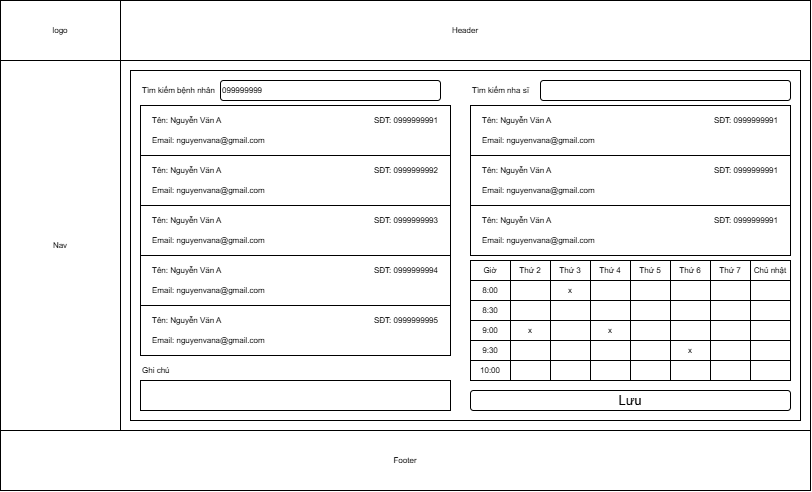

The diagram above was exported from draw.io. Its source (the exported page's mxGraphModel, read from the mxfile embedded in the PNG):
<mxGraphModel dx="947" dy="479" grid="1" gridSize="10" guides="1" tooltips="1" connect="1" arrows="1" fold="1" page="1" pageScale="1" pageWidth="827" pageHeight="1169" math="0" shadow="0">
  <root>
    <mxCell id="0" />
    <mxCell id="1" parent="0" />
    <mxCell id="Czgx_gtNOPZmEfHK1Xfj-12" value="" style="rounded=0;whiteSpace=wrap;html=1;fontSize=8;" vertex="1" parent="1">
      <mxGeometry width="810" height="490" as="geometry" />
    </mxCell>
    <mxCell id="Czgx_gtNOPZmEfHK1Xfj-20" value="" style="rounded=0;whiteSpace=wrap;html=1;fontSize=8;" vertex="1" parent="1">
      <mxGeometry x="130" y="70" width="670" height="350" as="geometry" />
    </mxCell>
    <mxCell id="Czgx_gtNOPZmEfHK1Xfj-168" value="" style="rounded=0;whiteSpace=wrap;html=1;fontSize=8;" vertex="1" parent="1">
      <mxGeometry x="140" y="105" width="310" height="245" as="geometry" />
    </mxCell>
    <mxCell id="Czgx_gtNOPZmEfHK1Xfj-173" value="" style="rounded=0;whiteSpace=wrap;html=1;fontSize=8;" vertex="1" parent="1">
      <mxGeometry x="140" y="105" width="310" height="50" as="geometry" />
    </mxCell>
    <mxCell id="Czgx_gtNOPZmEfHK1Xfj-13" value="logo" style="rounded=0;whiteSpace=wrap;html=1;fontSize=8;" vertex="1" parent="1">
      <mxGeometry width="120" height="60" as="geometry" />
    </mxCell>
    <mxCell id="Czgx_gtNOPZmEfHK1Xfj-14" value="Header" style="rounded=0;whiteSpace=wrap;html=1;fontSize=8;" vertex="1" parent="1">
      <mxGeometry x="120" width="690" height="60" as="geometry" />
    </mxCell>
    <mxCell id="Czgx_gtNOPZmEfHK1Xfj-15" value="Nav" style="rounded=0;whiteSpace=wrap;html=1;fontSize=8;" vertex="1" parent="1">
      <mxGeometry y="60" width="120" height="370" as="geometry" />
    </mxCell>
    <mxCell id="Czgx_gtNOPZmEfHK1Xfj-16" value="Footer" style="rounded=0;whiteSpace=wrap;html=1;fontSize=8;" vertex="1" parent="1">
      <mxGeometry y="430" width="810" height="60" as="geometry" />
    </mxCell>
    <mxCell id="Czgx_gtNOPZmEfHK1Xfj-166" value="099999999" style="rounded=1;whiteSpace=wrap;html=1;align=left;fontSize=8;" vertex="1" parent="1">
      <mxGeometry x="220" y="80" width="220" height="20" as="geometry" />
    </mxCell>
    <mxCell id="Czgx_gtNOPZmEfHK1Xfj-167" value="Tìm kiếm bệnh nhân" style="text;html=1;whiteSpace=wrap;strokeColor=none;fillColor=none;align=left;verticalAlign=middle;rounded=0;fontSize=8;" vertex="1" parent="1">
      <mxGeometry x="140" y="75" width="120" height="30" as="geometry" />
    </mxCell>
    <mxCell id="Czgx_gtNOPZmEfHK1Xfj-170" value="Tên: Nguyễn Văn A" style="text;html=1;whiteSpace=wrap;strokeColor=none;fillColor=none;align=left;verticalAlign=middle;rounded=0;fontSize=8;" vertex="1" parent="1">
      <mxGeometry x="150" y="105" width="120" height="30" as="geometry" />
    </mxCell>
    <mxCell id="Czgx_gtNOPZmEfHK1Xfj-171" value="SĐT: 0999999991" style="text;html=1;whiteSpace=wrap;strokeColor=none;fillColor=none;align=right;verticalAlign=middle;rounded=0;fontSize=8;" vertex="1" parent="1">
      <mxGeometry x="340" y="105" width="100" height="30" as="geometry" />
    </mxCell>
    <mxCell id="Czgx_gtNOPZmEfHK1Xfj-172" value="Email: nguyenvana@gmail.com" style="text;html=1;whiteSpace=wrap;strokeColor=none;fillColor=none;align=left;verticalAlign=middle;rounded=0;fontSize=8;" vertex="1" parent="1">
      <mxGeometry x="150" y="125" width="180" height="30" as="geometry" />
    </mxCell>
    <mxCell id="Czgx_gtNOPZmEfHK1Xfj-174" value="" style="rounded=0;whiteSpace=wrap;html=1;fontSize=8;" vertex="1" parent="1">
      <mxGeometry x="140" y="155" width="310" height="50" as="geometry" />
    </mxCell>
    <mxCell id="Czgx_gtNOPZmEfHK1Xfj-175" value="Tên: Nguyễn Văn A" style="text;html=1;whiteSpace=wrap;strokeColor=none;fillColor=none;align=left;verticalAlign=middle;rounded=0;fontSize=8;" vertex="1" parent="1">
      <mxGeometry x="150" y="155" width="120" height="30" as="geometry" />
    </mxCell>
    <mxCell id="Czgx_gtNOPZmEfHK1Xfj-176" value="SĐT: 0999999992" style="text;html=1;whiteSpace=wrap;strokeColor=none;fillColor=none;align=right;verticalAlign=middle;rounded=0;fontSize=8;" vertex="1" parent="1">
      <mxGeometry x="340" y="155" width="100" height="30" as="geometry" />
    </mxCell>
    <mxCell id="Czgx_gtNOPZmEfHK1Xfj-177" value="Email: nguyenvana@gmail.com" style="text;html=1;whiteSpace=wrap;strokeColor=none;fillColor=none;align=left;verticalAlign=middle;rounded=0;fontSize=8;" vertex="1" parent="1">
      <mxGeometry x="150" y="175" width="180" height="30" as="geometry" />
    </mxCell>
    <mxCell id="Czgx_gtNOPZmEfHK1Xfj-178" value="" style="rounded=0;whiteSpace=wrap;html=1;fontSize=8;" vertex="1" parent="1">
      <mxGeometry x="140" y="205" width="310" height="50" as="geometry" />
    </mxCell>
    <mxCell id="Czgx_gtNOPZmEfHK1Xfj-179" value="Tên: Nguyễn Văn A" style="text;html=1;whiteSpace=wrap;strokeColor=none;fillColor=none;align=left;verticalAlign=middle;rounded=0;fontSize=8;" vertex="1" parent="1">
      <mxGeometry x="150" y="205" width="120" height="30" as="geometry" />
    </mxCell>
    <mxCell id="Czgx_gtNOPZmEfHK1Xfj-180" value="SĐT: 0999999993" style="text;html=1;whiteSpace=wrap;strokeColor=none;fillColor=none;align=right;verticalAlign=middle;rounded=0;fontSize=8;" vertex="1" parent="1">
      <mxGeometry x="340" y="205" width="100" height="30" as="geometry" />
    </mxCell>
    <mxCell id="Czgx_gtNOPZmEfHK1Xfj-181" value="Email: nguyenvana@gmail.com" style="text;html=1;whiteSpace=wrap;strokeColor=none;fillColor=none;align=left;verticalAlign=middle;rounded=0;fontSize=8;" vertex="1" parent="1">
      <mxGeometry x="150" y="225" width="180" height="30" as="geometry" />
    </mxCell>
    <mxCell id="Czgx_gtNOPZmEfHK1Xfj-182" value="" style="rounded=0;whiteSpace=wrap;html=1;fontSize=8;" vertex="1" parent="1">
      <mxGeometry x="140" y="255" width="310" height="50" as="geometry" />
    </mxCell>
    <mxCell id="Czgx_gtNOPZmEfHK1Xfj-183" value="Tên: Nguyễn Văn A" style="text;html=1;whiteSpace=wrap;strokeColor=none;fillColor=none;align=left;verticalAlign=middle;rounded=0;fontSize=8;" vertex="1" parent="1">
      <mxGeometry x="150" y="255" width="120" height="30" as="geometry" />
    </mxCell>
    <mxCell id="Czgx_gtNOPZmEfHK1Xfj-184" value="SĐT: 0999999994" style="text;html=1;whiteSpace=wrap;strokeColor=none;fillColor=none;align=right;verticalAlign=middle;rounded=0;fontSize=8;" vertex="1" parent="1">
      <mxGeometry x="340" y="255" width="100" height="30" as="geometry" />
    </mxCell>
    <mxCell id="Czgx_gtNOPZmEfHK1Xfj-185" value="Email: nguyenvana@gmail.com" style="text;html=1;whiteSpace=wrap;strokeColor=none;fillColor=none;align=left;verticalAlign=middle;rounded=0;fontSize=8;" vertex="1" parent="1">
      <mxGeometry x="150" y="275" width="180" height="30" as="geometry" />
    </mxCell>
    <mxCell id="Czgx_gtNOPZmEfHK1Xfj-186" value="" style="rounded=0;whiteSpace=wrap;html=1;fontSize=8;" vertex="1" parent="1">
      <mxGeometry x="140" y="305" width="310" height="50" as="geometry" />
    </mxCell>
    <mxCell id="Czgx_gtNOPZmEfHK1Xfj-187" value="Tên: Nguyễn Văn A" style="text;html=1;whiteSpace=wrap;strokeColor=none;fillColor=none;align=left;verticalAlign=middle;rounded=0;fontSize=8;" vertex="1" parent="1">
      <mxGeometry x="150" y="305" width="120" height="30" as="geometry" />
    </mxCell>
    <mxCell id="Czgx_gtNOPZmEfHK1Xfj-188" value="SĐT: 0999999995" style="text;html=1;whiteSpace=wrap;strokeColor=none;fillColor=none;align=right;verticalAlign=middle;rounded=0;fontSize=8;" vertex="1" parent="1">
      <mxGeometry x="340" y="305" width="100" height="30" as="geometry" />
    </mxCell>
    <mxCell id="Czgx_gtNOPZmEfHK1Xfj-189" value="Email: nguyenvana@gmail.com" style="text;html=1;whiteSpace=wrap;strokeColor=none;fillColor=none;align=left;verticalAlign=middle;rounded=0;fontSize=8;" vertex="1" parent="1">
      <mxGeometry x="150" y="325" width="180" height="30" as="geometry" />
    </mxCell>
    <mxCell id="azUzgJMNFvttzYXl_Ozp-1" value="Thứ 2" style="rounded=0;whiteSpace=wrap;html=1;fontSize=8;" vertex="1" parent="1">
      <mxGeometry x="510" y="260" width="40" height="20" as="geometry" />
    </mxCell>
    <mxCell id="azUzgJMNFvttzYXl_Ozp-2" value="Thứ 3" style="rounded=0;whiteSpace=wrap;html=1;fontSize=8;" vertex="1" parent="1">
      <mxGeometry x="550" y="260" width="40" height="20" as="geometry" />
    </mxCell>
    <mxCell id="azUzgJMNFvttzYXl_Ozp-3" value="Thứ 4" style="rounded=0;whiteSpace=wrap;html=1;fontSize=8;" vertex="1" parent="1">
      <mxGeometry x="590" y="260" width="40" height="20" as="geometry" />
    </mxCell>
    <mxCell id="azUzgJMNFvttzYXl_Ozp-4" value="Thứ 5" style="rounded=0;whiteSpace=wrap;html=1;fontSize=8;" vertex="1" parent="1">
      <mxGeometry x="630" y="260" width="40" height="20" as="geometry" />
    </mxCell>
    <mxCell id="azUzgJMNFvttzYXl_Ozp-5" value="Thứ 6" style="rounded=0;whiteSpace=wrap;html=1;fontSize=8;" vertex="1" parent="1">
      <mxGeometry x="670" y="260" width="40" height="20" as="geometry" />
    </mxCell>
    <mxCell id="azUzgJMNFvttzYXl_Ozp-6" value="Thứ 7" style="rounded=0;whiteSpace=wrap;html=1;fontSize=8;" vertex="1" parent="1">
      <mxGeometry x="710" y="260" width="40" height="20" as="geometry" />
    </mxCell>
    <mxCell id="azUzgJMNFvttzYXl_Ozp-7" value="Chủ nhật" style="rounded=0;whiteSpace=wrap;html=1;fontSize=8;" vertex="1" parent="1">
      <mxGeometry x="750" y="260" width="40" height="20" as="geometry" />
    </mxCell>
    <mxCell id="azUzgJMNFvttzYXl_Ozp-8" value="Giờ" style="rounded=0;whiteSpace=wrap;html=1;fontSize=8;" vertex="1" parent="1">
      <mxGeometry x="470" y="260" width="40" height="20" as="geometry" />
    </mxCell>
    <mxCell id="azUzgJMNFvttzYXl_Ozp-90" value="" style="rounded=1;whiteSpace=wrap;html=1;align=left;fontSize=8;" vertex="1" parent="1">
      <mxGeometry x="540" y="80" width="250" height="20" as="geometry" />
    </mxCell>
    <mxCell id="azUzgJMNFvttzYXl_Ozp-91" value="Tìm kiếm nha sĩ" style="text;html=1;whiteSpace=wrap;strokeColor=none;fillColor=none;align=left;verticalAlign=middle;rounded=0;fontSize=8;" vertex="1" parent="1">
      <mxGeometry x="470" y="75" width="120" height="30" as="geometry" />
    </mxCell>
    <mxCell id="azUzgJMNFvttzYXl_Ozp-92" value="" style="rounded=0;whiteSpace=wrap;html=1;" vertex="1" parent="1">
      <mxGeometry x="470" y="105" width="320" height="145" as="geometry" />
    </mxCell>
    <mxCell id="azUzgJMNFvttzYXl_Ozp-93" value="" style="rounded=0;whiteSpace=wrap;html=1;fontSize=8;" vertex="1" parent="1">
      <mxGeometry x="470" y="105" width="320" height="50" as="geometry" />
    </mxCell>
    <mxCell id="azUzgJMNFvttzYXl_Ozp-94" value="Tên: Nguyễn Văn A" style="text;html=1;whiteSpace=wrap;strokeColor=none;fillColor=none;align=left;verticalAlign=middle;rounded=0;fontSize=8;" vertex="1" parent="1">
      <mxGeometry x="480" y="105" width="120" height="30" as="geometry" />
    </mxCell>
    <mxCell id="azUzgJMNFvttzYXl_Ozp-95" value="SĐT: 0999999991" style="text;html=1;whiteSpace=wrap;strokeColor=none;fillColor=none;align=right;verticalAlign=middle;rounded=0;fontSize=8;" vertex="1" parent="1">
      <mxGeometry x="680" y="105" width="100" height="30" as="geometry" />
    </mxCell>
    <mxCell id="azUzgJMNFvttzYXl_Ozp-96" value="Email: nguyenvana@gmail.com" style="text;html=1;whiteSpace=wrap;strokeColor=none;fillColor=none;align=left;verticalAlign=middle;rounded=0;fontSize=8;" vertex="1" parent="1">
      <mxGeometry x="480" y="125" width="180" height="30" as="geometry" />
    </mxCell>
    <mxCell id="azUzgJMNFvttzYXl_Ozp-101" value="" style="rounded=0;whiteSpace=wrap;html=1;fontSize=8;" vertex="1" parent="1">
      <mxGeometry x="470" y="155" width="320" height="50" as="geometry" />
    </mxCell>
    <mxCell id="azUzgJMNFvttzYXl_Ozp-102" value="Tên: Nguyễn Văn A" style="text;html=1;whiteSpace=wrap;strokeColor=none;fillColor=none;align=left;verticalAlign=middle;rounded=0;fontSize=8;" vertex="1" parent="1">
      <mxGeometry x="480" y="155" width="120" height="30" as="geometry" />
    </mxCell>
    <mxCell id="azUzgJMNFvttzYXl_Ozp-103" value="SĐT: 0999999991" style="text;html=1;whiteSpace=wrap;strokeColor=none;fillColor=none;align=right;verticalAlign=middle;rounded=0;fontSize=8;" vertex="1" parent="1">
      <mxGeometry x="680" y="155" width="100" height="30" as="geometry" />
    </mxCell>
    <mxCell id="azUzgJMNFvttzYXl_Ozp-104" value="Email: nguyenvana@gmail.com" style="text;html=1;whiteSpace=wrap;strokeColor=none;fillColor=none;align=left;verticalAlign=middle;rounded=0;fontSize=8;" vertex="1" parent="1">
      <mxGeometry x="480" y="175" width="180" height="30" as="geometry" />
    </mxCell>
    <mxCell id="azUzgJMNFvttzYXl_Ozp-105" value="" style="rounded=0;whiteSpace=wrap;html=1;fontSize=8;" vertex="1" parent="1">
      <mxGeometry x="470" y="205" width="320" height="50" as="geometry" />
    </mxCell>
    <mxCell id="azUzgJMNFvttzYXl_Ozp-106" value="Tên: Nguyễn Văn A" style="text;html=1;whiteSpace=wrap;strokeColor=none;fillColor=none;align=left;verticalAlign=middle;rounded=0;fontSize=8;" vertex="1" parent="1">
      <mxGeometry x="480" y="205" width="120" height="30" as="geometry" />
    </mxCell>
    <mxCell id="azUzgJMNFvttzYXl_Ozp-107" value="SĐT: 0999999991" style="text;html=1;whiteSpace=wrap;strokeColor=none;fillColor=none;align=right;verticalAlign=middle;rounded=0;fontSize=8;" vertex="1" parent="1">
      <mxGeometry x="680" y="205" width="100" height="30" as="geometry" />
    </mxCell>
    <mxCell id="azUzgJMNFvttzYXl_Ozp-108" value="Email: nguyenvana@gmail.com" style="text;html=1;whiteSpace=wrap;strokeColor=none;fillColor=none;align=left;verticalAlign=middle;rounded=0;fontSize=8;" vertex="1" parent="1">
      <mxGeometry x="480" y="225" width="180" height="30" as="geometry" />
    </mxCell>
    <mxCell id="azUzgJMNFvttzYXl_Ozp-144" value="" style="rounded=0;whiteSpace=wrap;html=1;fontSize=8;" vertex="1" parent="1">
      <mxGeometry x="510" y="280" width="40" height="20" as="geometry" />
    </mxCell>
    <mxCell id="azUzgJMNFvttzYXl_Ozp-145" value="x" style="rounded=0;whiteSpace=wrap;html=1;fontSize=8;" vertex="1" parent="1">
      <mxGeometry x="550" y="280" width="40" height="20" as="geometry" />
    </mxCell>
    <mxCell id="azUzgJMNFvttzYXl_Ozp-146" value="" style="rounded=0;whiteSpace=wrap;html=1;fontSize=8;" vertex="1" parent="1">
      <mxGeometry x="590" y="280" width="40" height="20" as="geometry" />
    </mxCell>
    <mxCell id="azUzgJMNFvttzYXl_Ozp-147" value="" style="rounded=0;whiteSpace=wrap;html=1;fontSize=8;" vertex="1" parent="1">
      <mxGeometry x="630" y="280" width="40" height="20" as="geometry" />
    </mxCell>
    <mxCell id="azUzgJMNFvttzYXl_Ozp-148" value="" style="rounded=0;whiteSpace=wrap;html=1;fontSize=8;" vertex="1" parent="1">
      <mxGeometry x="670" y="280" width="40" height="20" as="geometry" />
    </mxCell>
    <mxCell id="azUzgJMNFvttzYXl_Ozp-149" value="" style="rounded=0;whiteSpace=wrap;html=1;fontSize=8;" vertex="1" parent="1">
      <mxGeometry x="710" y="280" width="40" height="20" as="geometry" />
    </mxCell>
    <mxCell id="azUzgJMNFvttzYXl_Ozp-150" value="" style="rounded=0;whiteSpace=wrap;html=1;fontSize=8;" vertex="1" parent="1">
      <mxGeometry x="750" y="280" width="40" height="20" as="geometry" />
    </mxCell>
    <mxCell id="azUzgJMNFvttzYXl_Ozp-151" value="8:00" style="rounded=0;whiteSpace=wrap;html=1;fontSize=8;" vertex="1" parent="1">
      <mxGeometry x="470" y="280" width="40" height="20" as="geometry" />
    </mxCell>
    <mxCell id="azUzgJMNFvttzYXl_Ozp-152" value="" style="rounded=0;whiteSpace=wrap;html=1;fontSize=8;" vertex="1" parent="1">
      <mxGeometry x="510" y="300" width="40" height="20" as="geometry" />
    </mxCell>
    <mxCell id="azUzgJMNFvttzYXl_Ozp-153" value="" style="rounded=0;whiteSpace=wrap;html=1;fontSize=8;" vertex="1" parent="1">
      <mxGeometry x="550" y="300" width="40" height="20" as="geometry" />
    </mxCell>
    <mxCell id="azUzgJMNFvttzYXl_Ozp-154" value="" style="rounded=0;whiteSpace=wrap;html=1;fontSize=8;" vertex="1" parent="1">
      <mxGeometry x="590" y="300" width="40" height="20" as="geometry" />
    </mxCell>
    <mxCell id="azUzgJMNFvttzYXl_Ozp-155" value="" style="rounded=0;whiteSpace=wrap;html=1;fontSize=8;" vertex="1" parent="1">
      <mxGeometry x="630" y="300" width="40" height="20" as="geometry" />
    </mxCell>
    <mxCell id="azUzgJMNFvttzYXl_Ozp-156" value="" style="rounded=0;whiteSpace=wrap;html=1;fontSize=8;" vertex="1" parent="1">
      <mxGeometry x="670" y="300" width="40" height="20" as="geometry" />
    </mxCell>
    <mxCell id="azUzgJMNFvttzYXl_Ozp-157" value="" style="rounded=0;whiteSpace=wrap;html=1;fontSize=8;" vertex="1" parent="1">
      <mxGeometry x="710" y="300" width="40" height="20" as="geometry" />
    </mxCell>
    <mxCell id="azUzgJMNFvttzYXl_Ozp-158" value="" style="rounded=0;whiteSpace=wrap;html=1;fontSize=8;" vertex="1" parent="1">
      <mxGeometry x="750" y="300" width="40" height="20" as="geometry" />
    </mxCell>
    <mxCell id="azUzgJMNFvttzYXl_Ozp-159" value="8:30" style="rounded=0;whiteSpace=wrap;html=1;fontSize=8;" vertex="1" parent="1">
      <mxGeometry x="470" y="300" width="40" height="20" as="geometry" />
    </mxCell>
    <mxCell id="azUzgJMNFvttzYXl_Ozp-160" value="x" style="rounded=0;whiteSpace=wrap;html=1;fontSize=8;" vertex="1" parent="1">
      <mxGeometry x="510" y="320" width="40" height="20" as="geometry" />
    </mxCell>
    <mxCell id="azUzgJMNFvttzYXl_Ozp-161" value="" style="rounded=0;whiteSpace=wrap;html=1;fontSize=8;" vertex="1" parent="1">
      <mxGeometry x="550" y="320" width="40" height="20" as="geometry" />
    </mxCell>
    <mxCell id="azUzgJMNFvttzYXl_Ozp-162" value="x" style="rounded=0;whiteSpace=wrap;html=1;fontSize=8;" vertex="1" parent="1">
      <mxGeometry x="590" y="320" width="40" height="20" as="geometry" />
    </mxCell>
    <mxCell id="azUzgJMNFvttzYXl_Ozp-163" value="" style="rounded=0;whiteSpace=wrap;html=1;fontSize=8;" vertex="1" parent="1">
      <mxGeometry x="630" y="320" width="40" height="20" as="geometry" />
    </mxCell>
    <mxCell id="azUzgJMNFvttzYXl_Ozp-164" value="" style="rounded=0;whiteSpace=wrap;html=1;fontSize=8;" vertex="1" parent="1">
      <mxGeometry x="670" y="320" width="40" height="20" as="geometry" />
    </mxCell>
    <mxCell id="azUzgJMNFvttzYXl_Ozp-165" value="" style="rounded=0;whiteSpace=wrap;html=1;fontSize=8;" vertex="1" parent="1">
      <mxGeometry x="710" y="320" width="40" height="20" as="geometry" />
    </mxCell>
    <mxCell id="azUzgJMNFvttzYXl_Ozp-166" value="" style="rounded=0;whiteSpace=wrap;html=1;fontSize=8;" vertex="1" parent="1">
      <mxGeometry x="750" y="320" width="40" height="20" as="geometry" />
    </mxCell>
    <mxCell id="azUzgJMNFvttzYXl_Ozp-167" value="9:00" style="rounded=0;whiteSpace=wrap;html=1;fontSize=8;" vertex="1" parent="1">
      <mxGeometry x="470" y="320" width="40" height="20" as="geometry" />
    </mxCell>
    <mxCell id="azUzgJMNFvttzYXl_Ozp-168" value="" style="rounded=0;whiteSpace=wrap;html=1;fontSize=8;" vertex="1" parent="1">
      <mxGeometry x="510" y="340" width="40" height="20" as="geometry" />
    </mxCell>
    <mxCell id="azUzgJMNFvttzYXl_Ozp-169" value="" style="rounded=0;whiteSpace=wrap;html=1;fontSize=8;" vertex="1" parent="1">
      <mxGeometry x="550" y="340" width="40" height="20" as="geometry" />
    </mxCell>
    <mxCell id="azUzgJMNFvttzYXl_Ozp-170" value="" style="rounded=0;whiteSpace=wrap;html=1;fontSize=8;" vertex="1" parent="1">
      <mxGeometry x="590" y="340" width="40" height="20" as="geometry" />
    </mxCell>
    <mxCell id="azUzgJMNFvttzYXl_Ozp-171" value="" style="rounded=0;whiteSpace=wrap;html=1;fontSize=8;" vertex="1" parent="1">
      <mxGeometry x="630" y="340" width="40" height="20" as="geometry" />
    </mxCell>
    <mxCell id="azUzgJMNFvttzYXl_Ozp-172" value="x" style="rounded=0;whiteSpace=wrap;html=1;fontSize=8;" vertex="1" parent="1">
      <mxGeometry x="670" y="340" width="40" height="20" as="geometry" />
    </mxCell>
    <mxCell id="azUzgJMNFvttzYXl_Ozp-173" value="" style="rounded=0;whiteSpace=wrap;html=1;fontSize=8;" vertex="1" parent="1">
      <mxGeometry x="710" y="340" width="40" height="20" as="geometry" />
    </mxCell>
    <mxCell id="azUzgJMNFvttzYXl_Ozp-174" value="" style="rounded=0;whiteSpace=wrap;html=1;fontSize=8;" vertex="1" parent="1">
      <mxGeometry x="750" y="340" width="40" height="20" as="geometry" />
    </mxCell>
    <mxCell id="azUzgJMNFvttzYXl_Ozp-175" value="9:30" style="rounded=0;whiteSpace=wrap;html=1;fontSize=8;" vertex="1" parent="1">
      <mxGeometry x="470" y="340" width="40" height="20" as="geometry" />
    </mxCell>
    <mxCell id="azUzgJMNFvttzYXl_Ozp-176" value="" style="rounded=0;whiteSpace=wrap;html=1;fontSize=8;" vertex="1" parent="1">
      <mxGeometry x="510" y="360" width="40" height="20" as="geometry" />
    </mxCell>
    <mxCell id="azUzgJMNFvttzYXl_Ozp-177" value="" style="rounded=0;whiteSpace=wrap;html=1;fontSize=8;" vertex="1" parent="1">
      <mxGeometry x="550" y="360" width="40" height="20" as="geometry" />
    </mxCell>
    <mxCell id="azUzgJMNFvttzYXl_Ozp-178" value="" style="rounded=0;whiteSpace=wrap;html=1;fontSize=8;" vertex="1" parent="1">
      <mxGeometry x="590" y="360" width="40" height="20" as="geometry" />
    </mxCell>
    <mxCell id="azUzgJMNFvttzYXl_Ozp-179" value="" style="rounded=0;whiteSpace=wrap;html=1;fontSize=8;" vertex="1" parent="1">
      <mxGeometry x="630" y="360" width="40" height="20" as="geometry" />
    </mxCell>
    <mxCell id="azUzgJMNFvttzYXl_Ozp-180" value="" style="rounded=0;whiteSpace=wrap;html=1;fontSize=8;" vertex="1" parent="1">
      <mxGeometry x="670" y="360" width="40" height="20" as="geometry" />
    </mxCell>
    <mxCell id="azUzgJMNFvttzYXl_Ozp-181" value="" style="rounded=0;whiteSpace=wrap;html=1;fontSize=8;" vertex="1" parent="1">
      <mxGeometry x="710" y="360" width="40" height="20" as="geometry" />
    </mxCell>
    <mxCell id="azUzgJMNFvttzYXl_Ozp-182" value="" style="rounded=0;whiteSpace=wrap;html=1;fontSize=8;" vertex="1" parent="1">
      <mxGeometry x="750" y="360" width="40" height="20" as="geometry" />
    </mxCell>
    <mxCell id="azUzgJMNFvttzYXl_Ozp-183" value="10:00" style="rounded=0;whiteSpace=wrap;html=1;fontSize=8;" vertex="1" parent="1">
      <mxGeometry x="470" y="360" width="40" height="20" as="geometry" />
    </mxCell>
    <mxCell id="azUzgJMNFvttzYXl_Ozp-184" value="Lưu" style="rounded=1;whiteSpace=wrap;html=1;fontSize=13;" vertex="1" parent="1">
      <mxGeometry x="470" y="390" width="320" height="20" as="geometry" />
    </mxCell>
    <mxCell id="azUzgJMNFvttzYXl_Ozp-186" value="" style="rounded=0;whiteSpace=wrap;html=1;" vertex="1" parent="1">
      <mxGeometry x="140" y="380" width="310" height="30" as="geometry" />
    </mxCell>
    <mxCell id="azUzgJMNFvttzYXl_Ozp-187" value="Ghi chú" style="text;html=1;whiteSpace=wrap;strokeColor=none;fillColor=none;align=left;verticalAlign=middle;rounded=0;fontSize=8;" vertex="1" parent="1">
      <mxGeometry x="140" y="355" width="120" height="30" as="geometry" />
    </mxCell>
  </root>
</mxGraphModel>